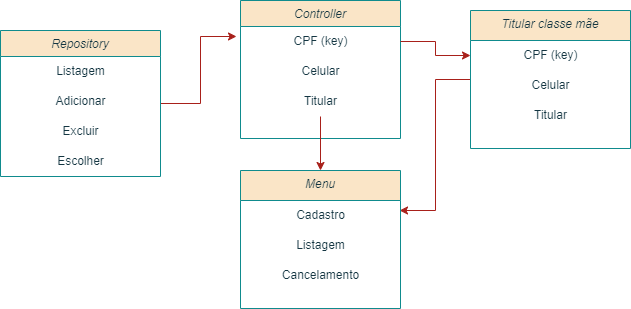

The diagram above was exported from draw.io. Its source (the exported page's mxGraphModel, read from the mxfile embedded in the PNG):
<mxGraphModel dx="1092" dy="486" grid="1" gridSize="10" guides="1" tooltips="1" connect="1" arrows="1" fold="1" page="1" pageScale="1" pageWidth="827" pageHeight="1169" math="0" shadow="0">
  <root>
    <mxCell id="WIyWlLk6GJQsqaUBKTNV-0" />
    <mxCell id="WIyWlLk6GJQsqaUBKTNV-1" parent="WIyWlLk6GJQsqaUBKTNV-0" />
    <mxCell id="p_-JWMR8AHa-HIoM7T5o-0" value="Controller" style="swimlane;fontStyle=2;align=center;verticalAlign=top;childLayout=stackLayout;horizontal=1;startSize=26;horizontalStack=0;resizeParent=1;resizeLast=0;collapsible=1;marginBottom=0;rounded=0;shadow=0;strokeWidth=1;labelBackgroundColor=none;fillColor=#FAE5C7;strokeColor=#0F8B8D;fontColor=#143642;" vertex="1" parent="WIyWlLk6GJQsqaUBKTNV-1">
      <mxGeometry x="310" y="200" width="160" height="138" as="geometry">
        <mxRectangle x="230" y="140" width="160" height="26" as="alternateBounds" />
      </mxGeometry>
    </mxCell>
    <mxCell id="p_-JWMR8AHa-HIoM7T5o-5" value="&lt;font style=&quot;vertical-align: inherit;&quot;&gt;&lt;font style=&quot;vertical-align: inherit;&quot;&gt;&lt;font style=&quot;vertical-align: inherit;&quot;&gt;&lt;font style=&quot;vertical-align: inherit;&quot;&gt;&lt;font style=&quot;vertical-align: inherit;&quot;&gt;&lt;font style=&quot;vertical-align: inherit;&quot;&gt;&lt;font style=&quot;vertical-align: inherit;&quot;&gt;&lt;font style=&quot;vertical-align: inherit;&quot;&gt;CPF (key)&lt;/font&gt;&lt;/font&gt;&lt;/font&gt;&lt;/font&gt;&lt;/font&gt;&lt;/font&gt;&lt;/font&gt;&lt;/font&gt;" style="text;html=1;align=center;verticalAlign=middle;resizable=0;points=[];autosize=1;strokeColor=none;fillColor=none;labelBackgroundColor=none;fontColor=#143642;" vertex="1" parent="p_-JWMR8AHa-HIoM7T5o-0">
      <mxGeometry y="26" width="160" height="30" as="geometry" />
    </mxCell>
    <mxCell id="p_-JWMR8AHa-HIoM7T5o-6" value="&lt;font style=&quot;vertical-align: inherit;&quot;&gt;&lt;font style=&quot;vertical-align: inherit;&quot;&gt;Celular&lt;/font&gt;&lt;/font&gt;" style="text;html=1;align=center;verticalAlign=middle;resizable=0;points=[];autosize=1;strokeColor=none;fillColor=none;labelBackgroundColor=none;fontColor=#143642;" vertex="1" parent="p_-JWMR8AHa-HIoM7T5o-0">
      <mxGeometry y="56" width="160" height="30" as="geometry" />
    </mxCell>
    <mxCell id="p_-JWMR8AHa-HIoM7T5o-4" value="&lt;font style=&quot;vertical-align: inherit;&quot;&gt;&lt;font style=&quot;vertical-align: inherit;&quot;&gt;&lt;font style=&quot;vertical-align: inherit;&quot;&gt;&lt;font style=&quot;vertical-align: inherit;&quot;&gt;&lt;font style=&quot;vertical-align: inherit;&quot;&gt;&lt;font style=&quot;vertical-align: inherit;&quot;&gt;&lt;font style=&quot;vertical-align: inherit;&quot;&gt;&lt;font style=&quot;vertical-align: inherit;&quot;&gt;Titular&lt;/font&gt;&lt;/font&gt;&lt;/font&gt;&lt;/font&gt;&lt;/font&gt;&lt;/font&gt;&lt;/font&gt;&lt;/font&gt;" style="text;html=1;align=center;verticalAlign=middle;resizable=0;points=[];autosize=1;strokeColor=none;fillColor=none;labelBackgroundColor=none;fontColor=#143642;" vertex="1" parent="p_-JWMR8AHa-HIoM7T5o-0">
      <mxGeometry y="86" width="160" height="30" as="geometry" />
    </mxCell>
    <mxCell id="p_-JWMR8AHa-HIoM7T5o-25" style="edgeStyle=orthogonalEdgeStyle;rounded=0;orthogonalLoop=1;jettySize=auto;html=1;entryX=0.994;entryY=0.333;entryDx=0;entryDy=0;entryPerimeter=0;labelBackgroundColor=none;strokeColor=#A8201A;fontColor=default;" edge="1" parent="WIyWlLk6GJQsqaUBKTNV-1" source="p_-JWMR8AHa-HIoM7T5o-7" target="p_-JWMR8AHa-HIoM7T5o-21">
      <mxGeometry relative="1" as="geometry" />
    </mxCell>
    <mxCell id="p_-JWMR8AHa-HIoM7T5o-7" value="Titular classe mãe" style="swimlane;fontStyle=2;align=center;verticalAlign=top;childLayout=stackLayout;horizontal=1;startSize=30;horizontalStack=0;resizeParent=1;resizeLast=0;collapsible=1;marginBottom=0;rounded=0;shadow=0;strokeWidth=1;labelBackgroundColor=none;fillColor=#FAE5C7;strokeColor=#0F8B8D;fontColor=#143642;" vertex="1" parent="WIyWlLk6GJQsqaUBKTNV-1">
      <mxGeometry x="540" y="210" width="160" height="138" as="geometry">
        <mxRectangle x="230" y="140" width="160" height="26" as="alternateBounds" />
      </mxGeometry>
    </mxCell>
    <mxCell id="p_-JWMR8AHa-HIoM7T5o-8" value="&lt;font style=&quot;vertical-align: inherit;&quot;&gt;&lt;font style=&quot;vertical-align: inherit;&quot;&gt;&lt;font style=&quot;vertical-align: inherit;&quot;&gt;&lt;font style=&quot;vertical-align: inherit;&quot;&gt;&lt;font style=&quot;vertical-align: inherit;&quot;&gt;&lt;font style=&quot;vertical-align: inherit;&quot;&gt;&lt;font style=&quot;vertical-align: inherit;&quot;&gt;&lt;font style=&quot;vertical-align: inherit;&quot;&gt;CPF (key)&lt;/font&gt;&lt;/font&gt;&lt;/font&gt;&lt;/font&gt;&lt;/font&gt;&lt;/font&gt;&lt;/font&gt;&lt;/font&gt;" style="text;html=1;align=center;verticalAlign=middle;resizable=0;points=[];autosize=1;strokeColor=none;fillColor=none;labelBackgroundColor=none;fontColor=#143642;" vertex="1" parent="p_-JWMR8AHa-HIoM7T5o-7">
      <mxGeometry y="30" width="160" height="30" as="geometry" />
    </mxCell>
    <mxCell id="p_-JWMR8AHa-HIoM7T5o-9" value="&lt;font style=&quot;vertical-align: inherit;&quot;&gt;&lt;font style=&quot;vertical-align: inherit;&quot;&gt;Celular&lt;/font&gt;&lt;/font&gt;" style="text;html=1;align=center;verticalAlign=middle;resizable=0;points=[];autosize=1;strokeColor=none;fillColor=none;labelBackgroundColor=none;fontColor=#143642;" vertex="1" parent="p_-JWMR8AHa-HIoM7T5o-7">
      <mxGeometry y="60" width="160" height="30" as="geometry" />
    </mxCell>
    <mxCell id="p_-JWMR8AHa-HIoM7T5o-10" value="&lt;font style=&quot;vertical-align: inherit;&quot;&gt;&lt;font style=&quot;vertical-align: inherit;&quot;&gt;&lt;font style=&quot;vertical-align: inherit;&quot;&gt;&lt;font style=&quot;vertical-align: inherit;&quot;&gt;&lt;font style=&quot;vertical-align: inherit;&quot;&gt;&lt;font style=&quot;vertical-align: inherit;&quot;&gt;&lt;font style=&quot;vertical-align: inherit;&quot;&gt;&lt;font style=&quot;vertical-align: inherit;&quot;&gt;&lt;font style=&quot;vertical-align: inherit;&quot;&gt;&lt;font style=&quot;vertical-align: inherit;&quot;&gt;Titular&lt;/font&gt;&lt;/font&gt;&lt;/font&gt;&lt;/font&gt;&lt;/font&gt;&lt;/font&gt;&lt;/font&gt;&lt;/font&gt;&lt;/font&gt;&lt;/font&gt;" style="text;html=1;align=center;verticalAlign=middle;resizable=0;points=[];autosize=1;strokeColor=none;fillColor=none;labelBackgroundColor=none;fontColor=#143642;" vertex="1" parent="p_-JWMR8AHa-HIoM7T5o-7">
      <mxGeometry y="90" width="160" height="30" as="geometry" />
    </mxCell>
    <mxCell id="p_-JWMR8AHa-HIoM7T5o-18" style="edgeStyle=orthogonalEdgeStyle;rounded=0;orthogonalLoop=1;jettySize=auto;html=1;entryX=-0.025;entryY=0.333;entryDx=0;entryDy=0;entryPerimeter=0;labelBackgroundColor=none;strokeColor=#A8201A;fontColor=default;" edge="1" parent="WIyWlLk6GJQsqaUBKTNV-1" source="p_-JWMR8AHa-HIoM7T5o-11" target="p_-JWMR8AHa-HIoM7T5o-5">
      <mxGeometry relative="1" as="geometry" />
    </mxCell>
    <mxCell id="p_-JWMR8AHa-HIoM7T5o-11" value="Repository" style="swimlane;fontStyle=2;align=center;verticalAlign=top;childLayout=stackLayout;horizontal=1;startSize=26;horizontalStack=0;resizeParent=1;resizeLast=0;collapsible=1;marginBottom=0;rounded=0;shadow=0;strokeWidth=1;labelBackgroundColor=none;fillColor=#FAE5C7;strokeColor=#0F8B8D;fontColor=#143642;" vertex="1" parent="WIyWlLk6GJQsqaUBKTNV-1">
      <mxGeometry x="70" y="230" width="160" height="146" as="geometry">
        <mxRectangle x="230" y="140" width="160" height="26" as="alternateBounds" />
      </mxGeometry>
    </mxCell>
    <mxCell id="p_-JWMR8AHa-HIoM7T5o-12" value="&lt;font style=&quot;vertical-align: inherit;&quot;&gt;&lt;font style=&quot;vertical-align: inherit;&quot;&gt;&lt;font style=&quot;vertical-align: inherit;&quot;&gt;&lt;font style=&quot;vertical-align: inherit;&quot;&gt;&lt;font style=&quot;vertical-align: inherit;&quot;&gt;&lt;font style=&quot;vertical-align: inherit;&quot;&gt;&lt;font style=&quot;vertical-align: inherit;&quot;&gt;&lt;font style=&quot;vertical-align: inherit;&quot;&gt;&lt;font style=&quot;vertical-align: inherit;&quot;&gt;&lt;font style=&quot;vertical-align: inherit;&quot;&gt;Listagem&lt;/font&gt;&lt;/font&gt;&lt;/font&gt;&lt;/font&gt;&lt;/font&gt;&lt;/font&gt;&lt;/font&gt;&lt;/font&gt;&lt;/font&gt;&lt;/font&gt;" style="text;html=1;align=center;verticalAlign=middle;resizable=0;points=[];autosize=1;strokeColor=none;fillColor=none;labelBackgroundColor=none;fontColor=#143642;" vertex="1" parent="p_-JWMR8AHa-HIoM7T5o-11">
      <mxGeometry y="26" width="160" height="30" as="geometry" />
    </mxCell>
    <mxCell id="p_-JWMR8AHa-HIoM7T5o-13" value="&lt;font style=&quot;vertical-align: inherit;&quot;&gt;&lt;font style=&quot;vertical-align: inherit;&quot;&gt;&lt;font style=&quot;vertical-align: inherit;&quot;&gt;&lt;font style=&quot;vertical-align: inherit;&quot;&gt;Adicionar&lt;/font&gt;&lt;/font&gt;&lt;/font&gt;&lt;/font&gt;" style="text;html=1;align=center;verticalAlign=middle;resizable=0;points=[];autosize=1;strokeColor=none;fillColor=none;labelBackgroundColor=none;fontColor=#143642;" vertex="1" parent="p_-JWMR8AHa-HIoM7T5o-11">
      <mxGeometry y="56" width="160" height="30" as="geometry" />
    </mxCell>
    <mxCell id="p_-JWMR8AHa-HIoM7T5o-14" value="&lt;font style=&quot;vertical-align: inherit;&quot;&gt;&lt;font style=&quot;vertical-align: inherit;&quot;&gt;&lt;font style=&quot;vertical-align: inherit;&quot;&gt;&lt;font style=&quot;vertical-align: inherit;&quot;&gt;&lt;font style=&quot;vertical-align: inherit;&quot;&gt;&lt;font style=&quot;vertical-align: inherit;&quot;&gt;&lt;font style=&quot;vertical-align: inherit;&quot;&gt;&lt;font style=&quot;vertical-align: inherit;&quot;&gt;&lt;font style=&quot;vertical-align: inherit;&quot;&gt;&lt;font style=&quot;vertical-align: inherit;&quot;&gt;Excluir&lt;/font&gt;&lt;/font&gt;&lt;/font&gt;&lt;/font&gt;&lt;/font&gt;&lt;/font&gt;&lt;/font&gt;&lt;/font&gt;&lt;/font&gt;&lt;/font&gt;" style="text;html=1;align=center;verticalAlign=middle;resizable=0;points=[];autosize=1;strokeColor=none;fillColor=none;labelBackgroundColor=none;fontColor=#143642;" vertex="1" parent="p_-JWMR8AHa-HIoM7T5o-11">
      <mxGeometry y="86" width="160" height="30" as="geometry" />
    </mxCell>
    <mxCell id="p_-JWMR8AHa-HIoM7T5o-15" value="&lt;font style=&quot;vertical-align: inherit;&quot;&gt;&lt;font style=&quot;vertical-align: inherit;&quot;&gt;&lt;font style=&quot;vertical-align: inherit;&quot;&gt;&lt;font style=&quot;vertical-align: inherit;&quot;&gt;&lt;font style=&quot;vertical-align: inherit;&quot;&gt;&lt;font style=&quot;vertical-align: inherit;&quot;&gt;&lt;font style=&quot;vertical-align: inherit;&quot;&gt;&lt;font style=&quot;vertical-align: inherit;&quot;&gt;&lt;font style=&quot;vertical-align: inherit;&quot;&gt;&lt;font style=&quot;vertical-align: inherit;&quot;&gt;Escolher&lt;/font&gt;&lt;/font&gt;&lt;/font&gt;&lt;/font&gt;&lt;/font&gt;&lt;/font&gt;&lt;/font&gt;&lt;/font&gt;&lt;/font&gt;&lt;/font&gt;" style="text;html=1;align=center;verticalAlign=middle;resizable=0;points=[];autosize=1;strokeColor=none;fillColor=none;labelBackgroundColor=none;fontColor=#143642;" vertex="1" parent="p_-JWMR8AHa-HIoM7T5o-11">
      <mxGeometry y="116" width="160" height="30" as="geometry" />
    </mxCell>
    <mxCell id="p_-JWMR8AHa-HIoM7T5o-19" style="edgeStyle=orthogonalEdgeStyle;rounded=0;orthogonalLoop=1;jettySize=auto;html=1;labelBackgroundColor=none;strokeColor=#A8201A;fontColor=default;" edge="1" parent="WIyWlLk6GJQsqaUBKTNV-1" source="p_-JWMR8AHa-HIoM7T5o-5" target="p_-JWMR8AHa-HIoM7T5o-8">
      <mxGeometry relative="1" as="geometry" />
    </mxCell>
    <mxCell id="p_-JWMR8AHa-HIoM7T5o-20" value="Menu" style="swimlane;fontStyle=2;align=center;verticalAlign=top;childLayout=stackLayout;horizontal=1;startSize=30;horizontalStack=0;resizeParent=1;resizeLast=0;collapsible=1;marginBottom=0;rounded=0;shadow=0;strokeWidth=1;labelBackgroundColor=none;fillColor=#FAE5C7;strokeColor=#0F8B8D;fontColor=#143642;" vertex="1" parent="WIyWlLk6GJQsqaUBKTNV-1">
      <mxGeometry x="310" y="370" width="160" height="138" as="geometry">
        <mxRectangle x="230" y="140" width="160" height="26" as="alternateBounds" />
      </mxGeometry>
    </mxCell>
    <mxCell id="p_-JWMR8AHa-HIoM7T5o-21" value="&lt;font style=&quot;vertical-align: inherit;&quot;&gt;&lt;font style=&quot;vertical-align: inherit;&quot;&gt;&lt;font style=&quot;vertical-align: inherit;&quot;&gt;&lt;font style=&quot;vertical-align: inherit;&quot;&gt;&lt;font style=&quot;vertical-align: inherit;&quot;&gt;&lt;font style=&quot;vertical-align: inherit;&quot;&gt;&lt;font style=&quot;vertical-align: inherit;&quot;&gt;&lt;font style=&quot;vertical-align: inherit;&quot;&gt;&lt;font style=&quot;vertical-align: inherit;&quot;&gt;&lt;font style=&quot;vertical-align: inherit;&quot;&gt;Cadastro&lt;/font&gt;&lt;/font&gt;&lt;/font&gt;&lt;/font&gt;&lt;/font&gt;&lt;/font&gt;&lt;/font&gt;&lt;/font&gt;&lt;/font&gt;&lt;/font&gt;" style="text;html=1;align=center;verticalAlign=middle;resizable=0;points=[];autosize=1;strokeColor=none;fillColor=none;labelBackgroundColor=none;fontColor=#143642;" vertex="1" parent="p_-JWMR8AHa-HIoM7T5o-20">
      <mxGeometry y="30" width="160" height="30" as="geometry" />
    </mxCell>
    <mxCell id="p_-JWMR8AHa-HIoM7T5o-22" value="&lt;font style=&quot;vertical-align: inherit;&quot;&gt;&lt;font style=&quot;vertical-align: inherit;&quot;&gt;&lt;font style=&quot;vertical-align: inherit;&quot;&gt;&lt;font style=&quot;vertical-align: inherit;&quot;&gt;Listagem&lt;/font&gt;&lt;/font&gt;&lt;/font&gt;&lt;/font&gt;" style="text;html=1;align=center;verticalAlign=middle;resizable=0;points=[];autosize=1;strokeColor=none;fillColor=none;labelBackgroundColor=none;fontColor=#143642;" vertex="1" parent="p_-JWMR8AHa-HIoM7T5o-20">
      <mxGeometry y="60" width="160" height="30" as="geometry" />
    </mxCell>
    <mxCell id="p_-JWMR8AHa-HIoM7T5o-23" value="&lt;font style=&quot;vertical-align: inherit;&quot;&gt;&lt;font style=&quot;vertical-align: inherit;&quot;&gt;&lt;font style=&quot;vertical-align: inherit;&quot;&gt;&lt;font style=&quot;vertical-align: inherit;&quot;&gt;&lt;font style=&quot;vertical-align: inherit;&quot;&gt;&lt;font style=&quot;vertical-align: inherit;&quot;&gt;&lt;font style=&quot;vertical-align: inherit;&quot;&gt;&lt;font style=&quot;vertical-align: inherit;&quot;&gt;Cancelamento&lt;/font&gt;&lt;/font&gt;&lt;/font&gt;&lt;/font&gt;&lt;/font&gt;&lt;/font&gt;&lt;/font&gt;&lt;/font&gt;" style="text;html=1;align=center;verticalAlign=middle;resizable=0;points=[];autosize=1;strokeColor=none;fillColor=none;labelBackgroundColor=none;fontColor=#143642;" vertex="1" parent="p_-JWMR8AHa-HIoM7T5o-20">
      <mxGeometry y="90" width="160" height="30" as="geometry" />
    </mxCell>
    <mxCell id="p_-JWMR8AHa-HIoM7T5o-24" style="edgeStyle=orthogonalEdgeStyle;rounded=0;orthogonalLoop=1;jettySize=auto;html=1;entryX=0.5;entryY=0;entryDx=0;entryDy=0;labelBackgroundColor=none;strokeColor=#A8201A;fontColor=default;" edge="1" parent="WIyWlLk6GJQsqaUBKTNV-1" source="p_-JWMR8AHa-HIoM7T5o-4" target="p_-JWMR8AHa-HIoM7T5o-20">
      <mxGeometry relative="1" as="geometry" />
    </mxCell>
  </root>
</mxGraphModel>